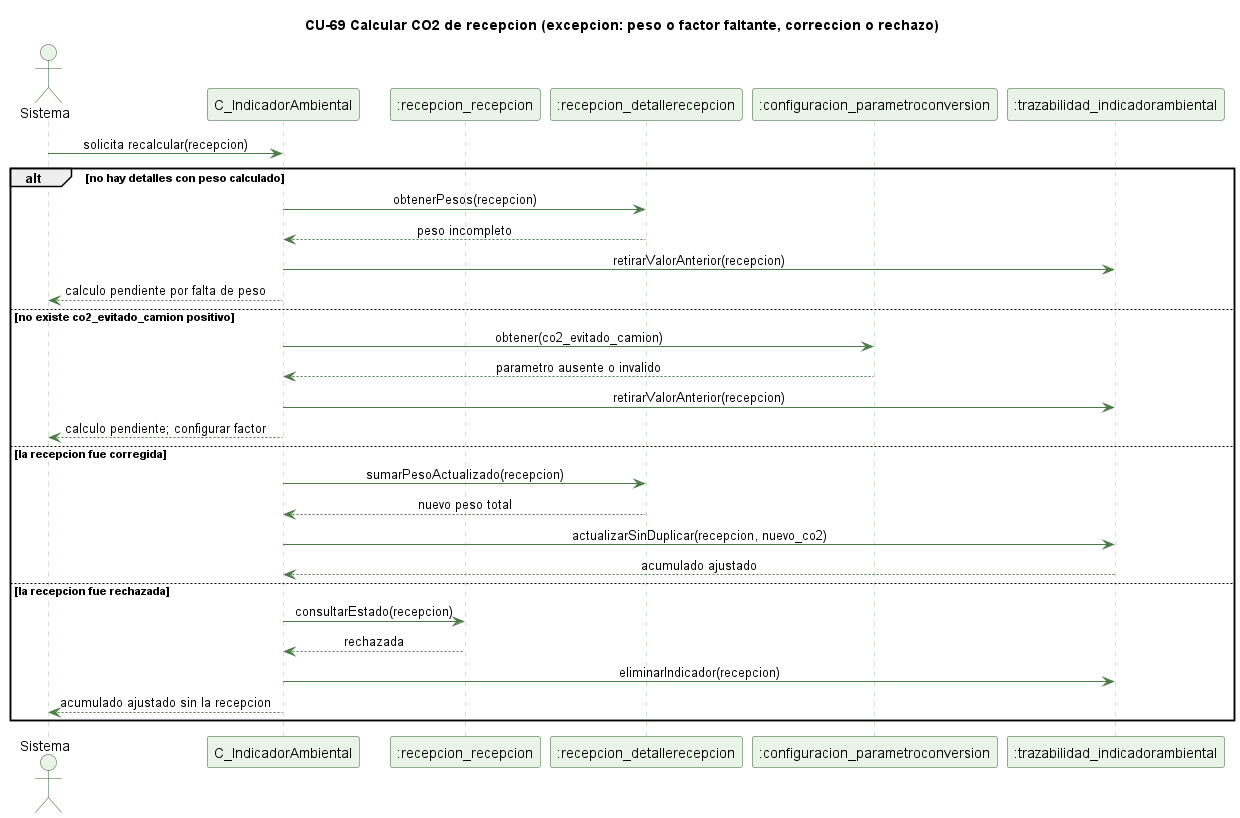

The diagram above was rendered by PlantUML. Its source (embedded in the PNG):
@startuml cu69-co2-recepcion-excepcion
' CU-69 Calculando el CO2 evitado por un camion recibido - excepciones
skinparam backgroundColor #FFFFFF
skinparam shadowing false
skinparam defaultFontName Helvetica
skinparam sequenceMessageAlign center
skinparam ParticipantBackgroundColor #EAF3E7
skinparam ParticipantBorderColor #2E5E2A
skinparam ActorBackgroundColor #EAF3E7
skinparam ActorBorderColor #2E5E2A
skinparam sequenceLifeLineBorderColor #9CC49A
skinparam ArrowColor #4B7A46

title CU-69 Calcular CO2 de recepcion (excepcion: peso o factor faltante, correccion o rechazo)

actor Sistema
participant "C_IndicadorAmbiental" as C
participant ":recepcion_recepcion" as R
participant ":recepcion_detallerecepcion" as DR
participant ":configuracion_parametroconversion" as PC
participant ":trazabilidad_indicadorambiental" as IA

Sistema -> C : solicita recalcular(recepcion)
alt no hay detalles con peso calculado
  C -> DR : obtenerPesos(recepcion)
  DR --> C : peso incompleto
  C -> IA : retirarValorAnterior(recepcion)
  C --> Sistema : calculo pendiente por falta de peso
else no existe co2_evitado_camion positivo
  C -> PC : obtener(co2_evitado_camion)
  PC --> C : parametro ausente o invalido
  C -> IA : retirarValorAnterior(recepcion)
  C --> Sistema : calculo pendiente; configurar factor
else la recepcion fue corregida
  C -> DR : sumarPesoActualizado(recepcion)
  DR --> C : nuevo peso total
  C -> IA : actualizarSinDuplicar(recepcion, nuevo_co2)
  IA --> C : acumulado ajustado
else la recepcion fue rechazada
  C -> R : consultarEstado(recepcion)
  R --> C : rechazada
  C -> IA : eliminarIndicador(recepcion)
  C --> Sistema : acumulado ajustado sin la recepcion
end

@enduml